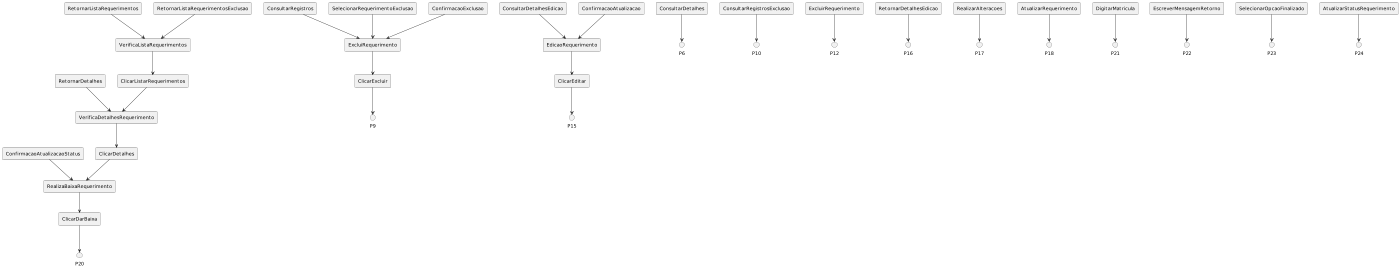

The diagram above was rendered by PlantUML. Its source (embedded in the PNG):
@startuml
skinparam monochrome true
scale 1400 width

' Lugares
rectangle "VerificaListaRequerimentos" as P1
rectangle "VerificaDetalhesRequerimento" as P2
rectangle "ExcluiRequerimento" as P3
rectangle "EdicaoRequerimento" as P4
rectangle "RealizaBaixaRequerimento" as P5

' Transições
rectangle "ClicarListarRequerimentos" as T1
rectangle "ConsultarRegistros" as T2
rectangle "RetornarListaRequerimentos" as T3
rectangle "ClicarDetalhes" as T4
rectangle "ConsultarDetalhes" as T5
rectangle "RetornarDetalhes" as T6
rectangle "ClicarExcluir" as T7
rectangle "ConsultarRegistrosExclusao" as T8
rectangle "RetornarListaRequerimentosExclusao" as T9
rectangle "SelecionarRequerimentoExclusao" as T10
rectangle "ExcluirRequerimento" as T11
rectangle "ConfirmacaoExclusao" as T12
rectangle "ClicarEditar" as T13
rectangle "ConsultarDetalhesEdicao" as T14
rectangle "RetornarDetalhesEdicao" as T15
rectangle "RealizarAlteracoes" as T16
rectangle "AtualizarRequerimento" as T17
rectangle "ConfirmacaoAtualizacao" as T18
rectangle "ClicarDarBaixa" as T19
rectangle "DigitarMatricula" as T20
rectangle "EscreverMensagemRetorno" as T21
rectangle "SelecionarOpcaoFinalizado" as T22
rectangle "AtualizarStatusRequerimento" as T23
rectangle "ConfirmacaoAtualizacaoStatus" as T24

' Arcos de entrada
P1 --> T1
P2 --> T4
P3 --> T7
P4 --> T13
P5 --> T19

' Arcos de saída
T1 --> P2
T2 --> P3
T3 --> P1
T4 --> P5
T5 --> P6
T6 --> P2
T7 --> P9
T8 --> P10
T9 --> P1
T10 --> P3
T11 --> P12
T12 --> P3
T13 --> P15
T14 --> P4
T15 --> P16
T16 --> P17
T17 --> P18
T18 --> P4
T19 --> P20
T20 --> P21
T21 --> P22
T22 --> P23
T23 --> P24
T24 --> P5
@enduml